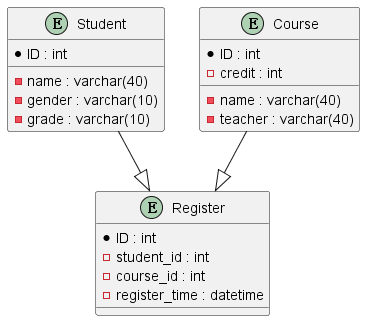

The diagram above was rendered by PlantUML. Its source (embedded in the PNG):
@startuml
entity Student {
    * ID : int
    - name : varchar(40)
    - gender : varchar(10)
    - grade : varchar(10)
}

entity Course {
    * ID : int
    - name : varchar(40)
    - teacher : varchar(40)
    - credit : int
}

entity Register {
    * ID : int
    - student_id : int
    - course_id : int
    - register_time : datetime
}

Student --|> Register
Course --|> Register
@enduml